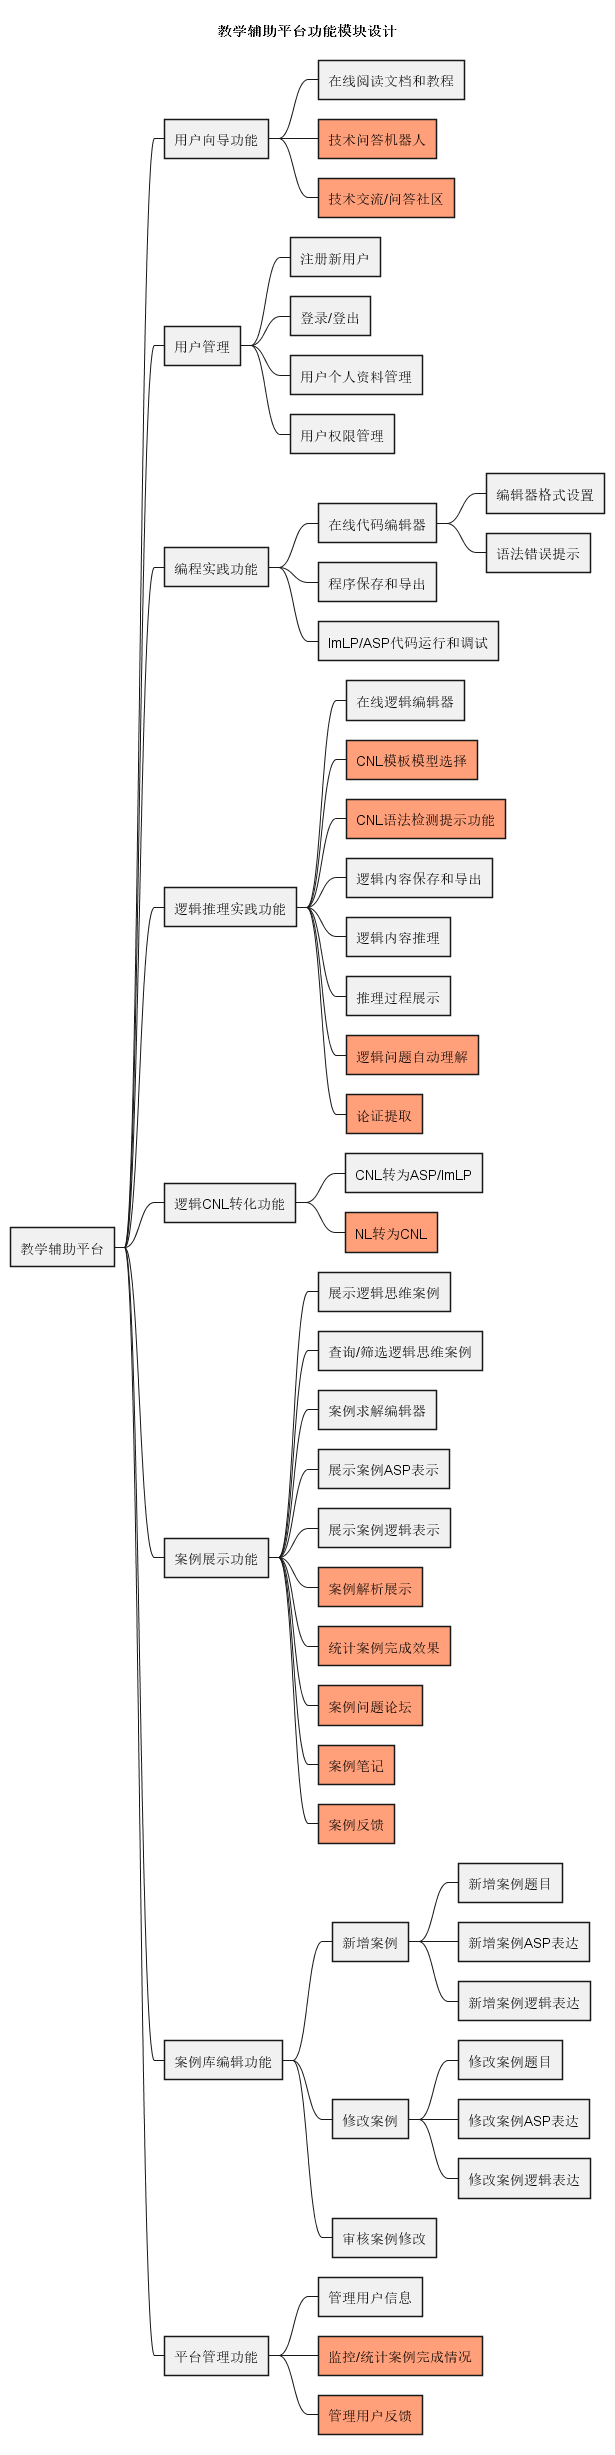

The diagram above was rendered by PlantUML. Its source (embedded in the PNG):
@startmindmap 功能模块设计（横向）
title "教学辅助平台功能模块设计"

' skinparam linetype ortho
skinparam linetype ortho



' 提供教学辅助平台，展示逻辑思维案例，提供编辑界面，程序提交、保存、运行
' 设计和实现符合逻辑思维编程语言：友好易于使用，体现不同逻辑思维模式
' 学生使用受控自然语言（CNL），系统将其转化成ASP等逻辑语言并运行得到答案
' 建立逻辑思维案例库，训练学生逻辑思维，设计算法将其自动转为逻辑程序
' 逻辑问题自动理解和求解（机器阅读）， 构建不同思维模式算法模型

' 构建教研平台，实现如下功能:
' 1、基于 ASP、ImLP语言的问题定义提交和运行测试、调试
' 2、基于 ImLP/ASP 的定义、演绎、溯因、归纳等思维模式的构建和友好编程界面，以及说明(需要定义 ASP/ImLP的更贴近自然的逻辑的语言的语言，需要花大量时间)
' 3、调研并进行案例库建设:思维游戏、考公逻辑推理题目、医学逻辑题目、法律逻辑题目、SAT题目、……，给出原题、分类标签、结果、求解的思维过程、大模型测试结果、增删改查、可视化
' 4、学生自建案例的增删改查

<style>
node {
    RoundCorner 0
}

</style>

+ 教学辅助平台
++ 用户向导功能
+++ 在线阅读文档和教程
+++[#LightSalmon] 技术问答机器人
+++[#LightSalmon] 技术交流/问答社区

++ 用户管理
+++ 注册新用户
+++ 登录/登出
+++ 用户个人资料管理
+++ 用户权限管理

++ 编程实践功能
+++ 在线代码编辑器
++++ 编辑器格式设置
++++ 语法错误提示
+++ 程序保存和导出
+++ ImLP/ASP代码运行和调试


++ 逻辑推理实践功能
+++ 在线逻辑编辑器
+++[#LightSalmon] CNL模板模型选择
+++[#LightSalmon] CNL语法检测提示功能
+++ 逻辑内容保存和导出
+++ 逻辑内容推理
+++ 推理过程展示
+++[#LightSalmon] 逻辑问题自动理解
+++[#LightSalmon] 论证提取

++ 逻辑CNL转化功能
+++ CNL转为ASP/ImLP
+++[#LightSalmon] NL转为CNL

++ 案例展示功能
+++ 展示逻辑思维案例
+++ 查询/筛选逻辑思维案例
+++ 案例求解编辑器
+++ 展示案例ASP表示
+++ 展示案例逻辑表示
+++[#LightSalmon] 案例解析展示
+++[#LightSalmon] 统计案例完成效果
+++[#LightSalmon] 案例问题论坛
+++[#LightSalmon] 案例笔记
+++[#LightSalmon] 案例反馈

++ 案例库编辑功能
+++ 新增案例
++++ 新增案例题目
++++ 新增案例ASP表达
++++ 新增案例逻辑表达
+++ 修改案例
++++ 修改案例题目
++++ 修改案例ASP表达
++++ 修改案例逻辑表达
+++ 审核案例修改

++ 平台管理功能
+++ 管理用户信息
+++[#LightSalmon] 监控/统计案例完成情况
+++[#LightSalmon] 管理用户反馈

' caseCoder -> programCoder

' ++ 课程管理
' +++ 创建新课程
' +++ 编辑和更新课程信息
' +++ 课程分类和标签
' +++ 课程搜索和过滤
' +++ 课程评价和评论

' ++ 学习资源管理
' +++ 上传和共享学习资料
' +++ 下载和保存学习资料
' +++ 在线阅读文档和教程
' +++ 视频教程和演示

' ++ 社区互动功能
' +++ 讨论论坛和社交平台
' +++ 用户间私信和通知
' +++ 问答功能和知识共享
' +++ 点赞和收藏功能

' ++ 学习进度和成绩管理功能
' +++ 课程学习进度跟踪
' +++ 学习计划和提醒功能
' +++ 作业和考试成绩管理
' +++ 学习证书和徽章颁发

@endmindmap